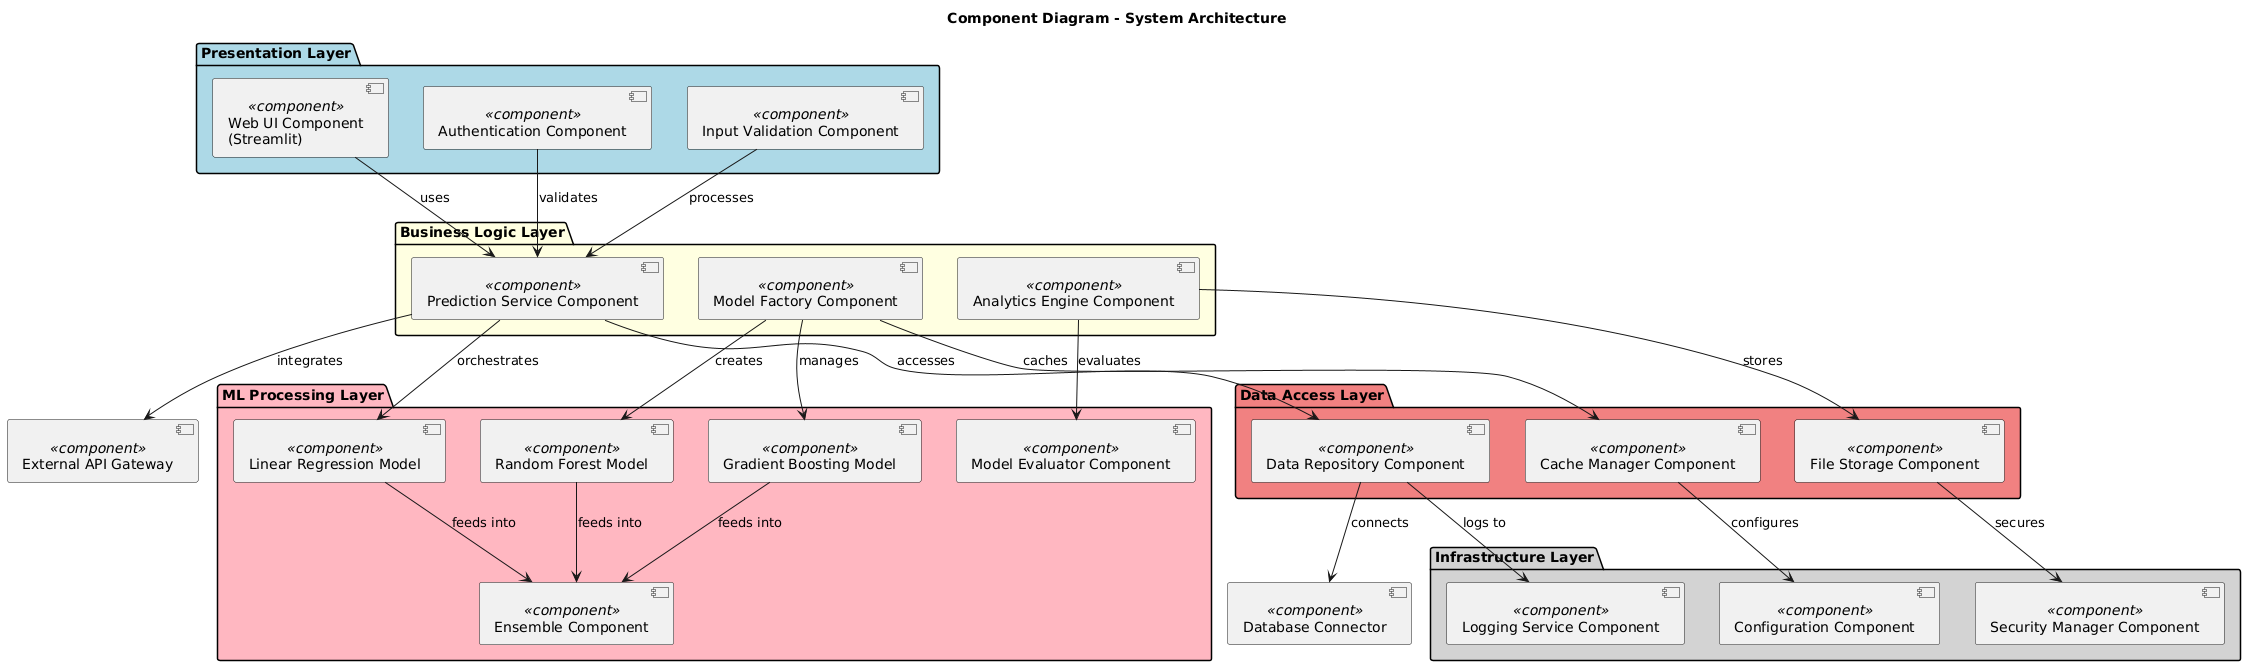

The diagram above was rendered by PlantUML. Its source (embedded in the PNG):
@startuml
title Component Diagram - System Architecture

'----------------------
' Presentation Layer
'----------------------
package "Presentation Layer" #lightblue {
    component "Web UI Component\n(Streamlit)" <<component>>
    component "Authentication Component" <<component>>
    component "Input Validation Component" <<component>>
}

'----------------------
' Business Logic Layer
'----------------------
package "Business Logic Layer" #lightyellow {
    component "Prediction Service Component" <<component>>
    component "Model Factory Component" <<component>>
    component "Analytics Engine Component" <<component>>
}

'----------------------
' ML Processing Layer
'----------------------
package "ML Processing Layer" #lightpink {
    component "Linear Regression Model" <<component>>
    component "Random Forest Model" <<component>>
    component "Gradient Boosting Model" <<component>>
    component "Ensemble Component" <<component>>
    component "Model Evaluator Component" <<component>>
}

'----------------------
' Data Access Layer
'----------------------
package "Data Access Layer" #lightcoral {
    component "Data Repository Component" <<component>>
    component "Cache Manager Component" <<component>>
    component "File Storage Component" <<component>>
}

'----------------------
' Infrastructure Layer
'----------------------
package "Infrastructure Layer" #lightgray {
    component "Logging Service Component" <<component>>
    component "Configuration Component" <<component>>
    component "Security Manager Component" <<component>>
}

'----------------------
' External Components
'----------------------
component "External API Gateway" <<component>>
component "Database Connector" <<component>>

'----------------------
' Dependencies
'----------------------
"Web UI Component\n(Streamlit)" --> "Prediction Service Component" : uses
"Authentication Component" --> "Prediction Service Component" : validates
"Input Validation Component" --> "Prediction Service Component" : processes

"Prediction Service Component" --> "Linear Regression Model" : orchestrates
"Model Factory Component" --> "Random Forest Model" : creates
"Model Factory Component" --> "Gradient Boosting Model" : manages
"Analytics Engine Component" --> "Model Evaluator Component" : evaluates

"Linear Regression Model" --> "Ensemble Component" : feeds into
"Random Forest Model" --> "Ensemble Component" : feeds into
"Gradient Boosting Model" --> "Ensemble Component" : feeds into

"Prediction Service Component" --> "Data Repository Component" : accesses
"Model Factory Component" --> "Cache Manager Component" : caches
"Analytics Engine Component" --> "File Storage Component" : stores

"Data Repository Component" --> "Logging Service Component" : logs to
"Cache Manager Component" --> "Configuration Component" : configures
"File Storage Component" --> "Security Manager Component" : secures

"Prediction Service Component" --> "External API Gateway" : integrates
"Data Repository Component" --> "Database Connector" : connects
@enduml